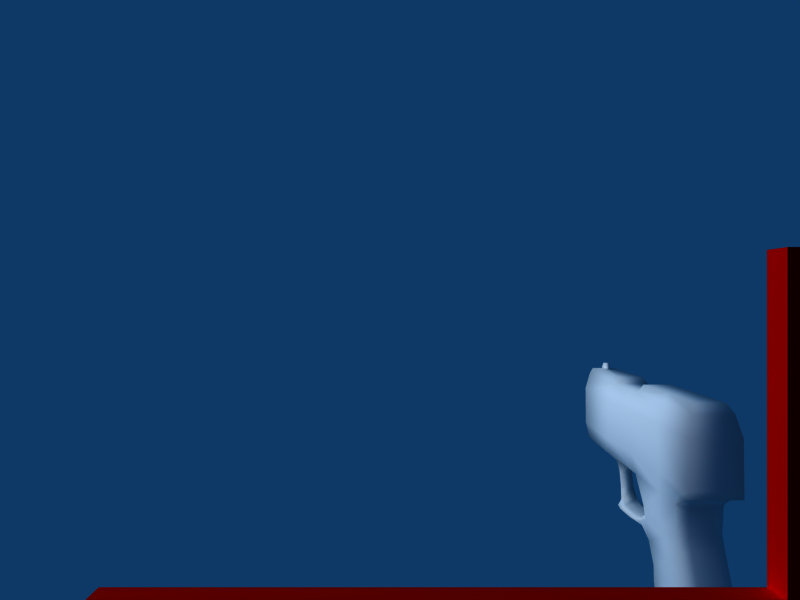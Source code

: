 # Source: pistol.blend  (saved by Blender 2.46.0; exported with 4.5.12 LTS)
import bpy
from mathutils import Matrix  # noqa: F401  (used for matrix-valued properties, if any)

bpy.ops.wm.read_factory_settings(use_empty=True)
scene = bpy.context.scene
scene.name = 'Scene'

# ---- collections
col_collection_1 = bpy.data.collections.new('Collection 1'); scene.collection.children.link(col_collection_1)

# ---- materials (node trees are filled in below, after node groups)
mat_pistolmaterial = bpy.data.materials.new('PistolMaterial')
mat_pistolmaterial.alpha_threshold = 0.0
mat_pistolmaterial.roughness = 0.5
mat_pistolmaterial.line_color = (0.0, 0.0, 0.0, 1.0)
mat_material_001 = bpy.data.materials.new('Material.001')
mat_material_001.alpha_threshold = 0.0
mat_material_001.preview_render_type = 'SHADERBALL'
mat_material_001.diffuse_color = (1.0, 0.0, 0.0, 1.0)
mat_material_001.roughness = 0.5
mat_material_001.line_color = (0.0, 0.0, 0.0, 1.0)

# ---- material node trees

# ---- world
world_world = bpy.data.worlds.new('World'); scene.world = world_world
world_world.color = (0.05656, 0.2208, 0.4)
world_world.use_sun_shadow = False
world_world.sun_shadow_jitter_overblur = 0.0
world_world.cycles.sampling_method = 'MANUAL'
world_world.cycles.sample_map_resolution = 256

# ---- cameras
cam_camera_002 = bpy.data.cameras.new('Camera.002')
cam_camera_002.passepartout_alpha = 0.2
cam_camera_002.clip_end = 100.0
cam_camera_002.lens = 35.0
cam_camera_002.show_passepartout = False
cam_camera_002.show_safe_areas = True
cam_camera_002.dof.focus_distance = 0.0
cam_camera_002.dof.aperture_fstop = 128.0

# ---- lights
light_spot = bpy.data.lights.new('Spot', 'POINT')
light_spot.transmission_factor = 0.0
light_spot.cutoff_distance = 30.0
light_spot.energy = 100.0
light_spot.shadow_buffer_clip_start = 1.001
light_spot.shadow_soft_size = 1.0
light_spot.shadow_maximum_resolution = 0.006
light_spot.use_absolute_resolution = True
light_spot.cycles.use_multiple_importance_sampling = False

# ---- meshes
me_pistol = bpy.data.meshes.new('pistol')
me_pistol.from_pydata([(0.04632, 0.2007, -0.09808), (0.04003, 0.1206, -0.3376), (0.04047, 0.2007, -0.3383), (-0.04593, 0.2007, -0.09815), (-0.03926, 0.1206, -0.3377), (-0.0397, 0.2007, -0.3384), (-0.03251, 0.0857, -0.3311), (-0.0351, 0.08378, -0.1873), (0.03328, 0.0857, -0.331), (0.03563, 0.08378, -0.1873), (-0.02958, 0.2358, -0.3384), (-0.03056, 0.236, -0.09655), (0.03036, 0.2358, -0.3383), (0.03095, 0.236, -0.0965), (0.03558, 0.08359, -0.1252), (-0.03515, 0.08359, -0.1253), (-0.0463, 0.1186, -0.1041), (0.0467, 0.1186, -0.104), (-0.01531, 0.06619, -0.144), (0.01577, 0.06619, -0.144), (0.01578, 0.06608, -0.1627), (-0.01529, 0.06608, -0.1627), (-0.01193, 0.04439, -0.1519), (0.0124, 0.04439, -0.1518), (0.01246, 0.04474, -0.1435), (-0.012, 0.04474, -0.1436), (-0.01218, 0.0169, -0.1353), (0.01263, 0.0169, -0.1353), (0.01215, 0.01672, -0.1435), (-0.01168, 0.01672, -0.1436), (-0.01241, -0.003883, -0.1382), (0.01287, -0.003883, -0.1382), (0.01593, -0.005226, -0.1214), (-0.0155, -0.005226, -0.1215), (-0.02485, -0.01753, -0.117), (0.02527, -0.01753, -0.117), (0.01404, -0.01692, -0.136), (-0.01359, -0.01692, -0.136), (-0.01009, -0.02396, -0.1322), (0.01053, -0.02396, -0.1321), (0.01436, -0.02494, -0.1146), (-0.01395, -0.02494, -0.1146), (-0.01505, -0.02529, -0.09122), (0.01543, -0.02529, -0.09119), (0.02777, -0.01881, -0.09207), (-0.02739, -0.01881, -0.09211), (-0.01541, -0.01172, -0.09348), (0.01579, -0.01172, -0.09346), (0.01565, -0.01159, -0.06225), (-0.01531, -0.01159, -0.06228), (-0.02777, -0.01814, -0.06182), (0.0281, -0.01814, -0.06178), (0.01559, -0.02465, -0.06149), (-0.01526, -0.02465, -0.06152), (-0.01533, -0.02346, -0.02108), (0.0156, -0.02346, -0.02105), (0.0281, -0.0168, -0.0214), (-0.02783, -0.0168, -0.02144), (-0.01534, -0.01032, -0.02183), (0.01561, -0.01032, -0.02181), (0.01588, -0.007044, 0.01141), (-0.01566, -0.007044, 0.01138), (-0.02796, -0.01378, 0.01263), (0.02817, -0.01378, 0.01268), (0.01587, -0.0213, 0.01413), (-0.01566, -0.0213, 0.0141), (-0.01827, -0.01829, 0.05153), (0.01842, -0.01829, 0.05156), (0.02924, -0.005224, 0.04585), (-0.02908, -0.005224, 0.0458), (-0.01826, 0.005288, 0.04128), (0.01843, 0.005288, 0.04131), (0.03087, 0.03195, 0.07008), (-0.03075, 0.03195, 0.07003), (0.03078, -0.02373, 0.1012), (-0.03071, -0.02373, 0.1011), (0.0245, 0.2486, -0.1113), (0.02468, 0.2486, -0.3331), (-0.02409, 0.2486, -0.1113), (-0.02392, 0.2486, -0.3331), (0.04526, 0.121, 0.03844), (-0.04508, 0.121, 0.03837), (-0.03516, 0.08178, 0.03707), (0.03533, 0.08178, 0.03712), (0.03157, 0.2361, 0.03872), (-0.0314, 0.2361, 0.03867), (-0.04656, 0.2007, 0.03891), (0.04673, 0.2007, 0.03898), (0.04666, 0.2001, 0.1885), (-0.04673, 0.2001, 0.1885), (-0.03525, 0.2354, 0.1878), (0.03519, 0.2354, 0.1879), (0.03917, 0.0811, 0.1835), (-0.03924, 0.0811, 0.1834), (-0.04499, 0.1173, 0.1957), (0.04491, 0.1173, 0.1958), (0.02542, 0.2506, 0.187), (-0.02548, 0.2506, 0.187), (-0.0243, 0.2508, 0.05016), (0.02446, 0.2508, 0.0502), (-0.02469, 0.2497, 0.3026), (0.02444, 0.2497, 0.3026), (0.04137, 0.1187, 0.3277), (-0.04166, 0.1187, 0.3276), (-0.04314, 0.1051, 0.324), (0.04285, 0.1051, 0.3241), (0.03213, 0.2348, 0.317), (-0.03241, 0.2348, 0.317), (-0.04117, 0.1996, 0.3268), (0.04088, 0.1996, 0.3268), (-0.04443, 0.1037, 0.2929), (0.04419, 0.1037, 0.293), (-0.0001438, 0.1052, 0.3247), (-0.000121, 0.102, 0.2964), (-0.03859, 0.08177, 0.2602), (0.0384, 0.08177, 0.2603), (0.02261, 0.1023, 0.298), (-9.879e-05, 0.0796, 0.2685), (-0.02285, 0.1023, 0.2979), (0.01951, 0.0796, 0.2685), (-0.01971, 0.0796, 0.2685), (-0.01944, 0.03488, 0.2677), (0.01924, 0.03488, 0.2677), (-9.83e-05, 0.03488, 0.268), (0.03649, 0.03508, 0.2584), (-0.03667, 0.03508, 0.2583), (-0.03854, 0.03536, 0.1834), (0.03848, 0.03536, 0.1835), (0.03844, 0.009826, 0.1953), (-0.03852, 0.009826, 0.1952), (-0.03663, 0.009411, 0.2701), (0.03643, 0.009411, 0.2702), (-0.0001076, 0.009337, 0.2795), (0.01922, 0.009339, 0.2792), (-0.01943, 0.009339, 0.2792), (-0.03128, 0.008173, 0.08339), (0.03138, 0.008173, 0.08344), (-0.01945, -0.02398, 0.2982), (0.0192, -0.02398, 0.2982), (-0.0001227, -0.02398, 0.2985), (0.03641, -0.02391, 0.2891), (-0.03664, -0.02391, 0.2891), (-0.03854, -0.02348, 0.2141), (0.03843, -0.02348, 0.2142), (0.03835, -0.05983, 0.2336), (-0.03849, -0.05983, 0.2335), (-0.03666, -0.06024, 0.3084), (0.0364, -0.06024, 0.3084), (-0.0001383, -0.06031, 0.3178), (0.01919, -0.06031, 0.3175), (-0.01946, -0.06031, 0.3175), (-0.03005, -0.06063, 0.1256), (0.03009, -0.06063, 0.1256), (0.03002, -0.08897, 0.1274), (-0.03, -0.08897, 0.1273), (-0.01947, -0.08776, 0.3292), (0.01918, -0.08776, 0.3293), (-0.0001475, -0.08776, 0.3296), (0.03639, -0.08769, 0.3201), (-0.03667, -0.08769, 0.3201), (-0.0385, -0.08739, 0.2437), (0.03834, -0.08739, 0.2438), (0.03833, -0.1221, 0.254), (-0.03851, -0.1221, 0.2539), (-0.03667, -0.1223, 0.329), (0.03638, -0.1223, 0.329), (-0.0001548, -0.1224, 0.3384), (0.01917, -0.1224, 0.3381), (-0.01948, -0.1224, 0.3381), (-0.03001, -0.1255, 0.1434), (0.03001, -0.1255, 0.1435), (0.03, -0.1892, 0.155), (-0.03002, -0.1892, 0.155), (-0.01948, -0.182, 0.3356), (0.01917, -0.182, 0.3356), (-0.0001527, -0.182, 0.3359), (0.03638, -0.1818, 0.3269), (-0.03667, -0.1818, 0.3268), (-0.03851, -0.1817, 0.2553), (0.03833, -0.1817, 0.2554), (0.03827, -0.2244, 0.2436), (-0.03842, -0.2244, 0.2435), (-0.03663, -0.2209, 0.3119), (0.03637, -0.2209, 0.3119), (-0.0001403, -0.2208, 0.3206), (0.01918, -0.2208, 0.3203), (-0.01946, -0.2208, 0.3202), (-0.02989, -0.2494, 0.1497), (0.02988, -0.2494, 0.1497), (0.02698, -0.264, 0.1938), (-0.02705, -0.264, 0.1938), (-0.01949, -0.2346, 0.2938), (0.01926, -0.2346, 0.2938), (-0.0001188, -0.2347, 0.2936), (0.03565, -0.2344, 0.2926), (-0.03589, -0.2344, 0.2925), (-0.0211, -0.2456, 0.2447), (0.02094, -0.2456, 0.2448), (-7.566e-05, -0.2475, 0.2398), (-0.03631, -0.2433, 0.2448), (0.03615, -0.2433, 0.2449), (0.004243, 0.2486, -0.286), (0.004277, 0.2486, -0.3286), (-0.003552, 0.2486, -0.286), (-0.003518, 0.2486, -0.3286), (-0.003518, 0.2524, -0.3286), (-0.003551, 0.2524, -0.2876), (0.004277, 0.2524, -0.3286), (0.004244, 0.2524, -0.2876), (0.004249, 0.264, -0.2929), (0.004266, 0.2624, -0.3147), (-0.003547, 0.264, -0.2929), (-0.003529, 0.2624, -0.3147)], [], [(0, 17, 1, 2), (3, 5, 4, 16), (1, 4, 5, 2), (16, 4, 6, 7), (4, 1, 8, 6), (1, 17, 9, 8), (9, 7, 6, 8), (5, 3, 11, 10), (2, 5, 10, 12), (0, 2, 12, 13), (9, 17, 14), (16, 7, 15), (15, 7, 21, 18), (14, 15, 18, 19), (9, 14, 19, 20), (7, 9, 20, 21), (21, 20, 23, 22), (20, 19, 24, 23), (19, 18, 25, 24), (18, 21, 22, 25), (25, 22, 29, 26), (24, 25, 26, 27), (23, 24, 27, 28), (22, 23, 28, 29), (29, 28, 31, 30), (28, 27, 32, 31), (27, 26, 33, 32), (26, 29, 30, 33), (33, 30, 37, 34), (31, 32, 35, 36), (30, 31, 36, 37), (37, 36, 39, 38), (36, 35, 40, 39), (34, 37, 38, 41), (38, 39, 40, 41), (41, 40, 43, 42), (34, 41, 42, 45), (40, 35, 44, 43), (35, 32, 47, 44), (33, 34, 45, 46), (32, 33, 46, 47), (47, 46, 49, 48), (46, 45, 50, 49), (44, 47, 48, 51), (43, 44, 51, 52), (45, 42, 53, 50), (42, 43, 52, 53), (53, 52, 55, 54), (50, 53, 54, 57), (52, 51, 56, 55), (51, 48, 59, 56), (49, 50, 57, 58), (48, 49, 58, 59), (59, 58, 61, 60), (58, 57, 62, 61), (56, 59, 60, 63), (55, 56, 63, 64), (57, 54, 65, 62), (54, 55, 64, 65), (65, 64, 67, 66), (62, 65, 66, 69), (64, 63, 68, 67), (63, 60, 71, 68), (61, 62, 69, 70), (60, 61, 70, 71), (71, 70, 73, 72), (70, 69, 135, 73), (68, 71, 72, 136), (67, 68, 136, 74), (69, 66, 75, 135), (66, 67, 74, 75), (13, 12, 77, 76), (11, 13, 76, 78), (12, 10, 79, 77), (10, 11, 78, 79), (17, 0, 87, 80), (3, 16, 81, 86), (16, 15, 82, 81), (15, 14, 83, 82), (14, 17, 80, 83), (13, 11, 85, 84), (0, 13, 84, 87), (11, 3, 86, 85), (85, 86, 89, 90), (87, 84, 91, 88), (83, 80, 95, 92), (81, 82, 93, 94), (86, 81, 94, 89), (80, 87, 88, 95), (91, 84, 99, 96), (85, 90, 97, 98), (84, 85, 98, 99), (99, 98, 97, 96), (97, 90, 107, 100), (96, 97, 100, 101), (91, 96, 101, 106), (95, 88, 109, 102), (89, 94, 103, 108), (88, 91, 106, 109), (90, 89, 108, 107), (109, 108, 103, 102), (108, 109, 106, 107), (107, 106, 101, 100), (110, 103, 94), (110, 104, 103), (111, 95, 102), (105, 111, 102), (112, 102, 103), (104, 112, 103), (112, 105, 102), (93, 114, 94), (114, 110, 94), (119, 115, 111, 116), (117, 119, 116, 113), (120, 117, 113, 118), (114, 120, 118, 110), (116, 105, 112), (113, 116, 112), (116, 111, 105), (118, 112, 104), (110, 118, 104), (118, 113, 112), (111, 115, 95), (115, 92, 95), (120, 114, 125, 121), (117, 120, 121, 123), (119, 117, 123, 122), (115, 119, 122, 124), (92, 115, 124, 127), (114, 93, 126, 125), (93, 82, 73, 126), (83, 92, 127, 72), (82, 83, 72, 73), (126, 73, 135, 129), (72, 127, 128, 136), (125, 126, 129, 130), (127, 124, 131, 128), (124, 122, 133, 131), (122, 123, 132, 133), (123, 121, 134, 132), (121, 125, 130, 134), (134, 130, 141, 137), (132, 134, 137, 139), (133, 132, 139, 138), (131, 133, 138, 140), (128, 131, 140, 143), (130, 129, 142, 141), (136, 128, 143, 74), (129, 135, 75, 142), (74, 143, 144, 152), (142, 75, 151, 145), (141, 142, 145, 146), (143, 140, 147, 144), (140, 138, 149, 147), (138, 139, 148, 149), (139, 137, 150, 148), (137, 141, 146, 150), (75, 74, 152, 151), (151, 152, 153, 154), (150, 146, 159, 155), (148, 150, 155, 157), (149, 148, 157, 156), (147, 149, 156, 158), (144, 147, 158, 161), (146, 145, 160, 159), (145, 151, 154, 160), (152, 144, 161, 153), (153, 161, 162, 170), (160, 154, 169, 163), (159, 160, 163, 164), (161, 158, 165, 162), (158, 156, 167, 165), (156, 157, 166, 167), (157, 155, 168, 166), (155, 159, 164, 168), (154, 153, 170, 169), (169, 170, 171, 172), (168, 164, 177, 173), (166, 168, 173, 175), (167, 166, 175, 174), (165, 167, 174, 176), (162, 165, 176, 179), (164, 163, 178, 177), (163, 169, 172, 178), (170, 162, 179, 171), (171, 179, 180, 188), (178, 172, 187, 181), (177, 178, 181, 182), (179, 176, 183, 180), (176, 174, 185, 183), (174, 175, 184, 185), (175, 173, 186, 184), (173, 177, 182, 186), (172, 171, 188, 187), (187, 188, 189, 190), (186, 182, 195, 191), (184, 186, 191, 193), (185, 184, 193, 192), (183, 185, 192, 194), (180, 183, 194, 200), (182, 181, 199, 195), (181, 187, 190, 199), (188, 180, 200, 189), (198, 190, 189), (200, 197, 189), (197, 198, 189), (198, 196, 190), (196, 199, 190), (197, 200, 194, 192), (198, 197, 192, 193), (196, 198, 193, 191), (199, 196, 191, 195), (76, 77, 202, 201), (78, 76, 201, 203), (77, 79, 204, 202), (79, 78, 203, 204), (204, 203, 206, 205), (202, 204, 205, 207), (203, 201, 208, 206), (201, 202, 207, 208), (208, 207, 210, 209), (206, 208, 209, 211), (207, 205, 212, 210), (205, 206, 211, 212), (211, 209, 210, 212)])
me_pistol.polygons.foreach_set('use_smooth', [True] * 225)
_uv = me_pistol.uv_layers.new(name='UVTex')
_uv.uv.foreach_set('vector', [0.3669, 0.1894, 0.3596, 0.07231, 0.02582, 0.07108, 0.02348, 0.1857, 0.3676, 0.1939, 0.02137, 0.1937, 0.02254, 0.07812, 0.3591, 0.0759, 0.3194, 0.5042, 0.4795, 0.5034, 0.4812, 0.6649, 0.3194, 0.6658, 0.3591, 0.0759, 0.02254, 0.07812, 0.0318, 0.02679, 0.239, 0.02391, 0.4795, 0.5034, 0.3194, 0.5042, 0.3327, 0.4323, 0.4655, 0.4316, 0.02582, 0.07108, 0.3596, 0.07231, 0.2411, 0.01953, 0.03553, 0.02027, 0.3643, 0.9012, 0.3647, 0.8455, 0.2514, 0.8466, 0.251, 0.8984, 0.02137, 0.1937, 0.3676, 0.1939, 0.3696, 0.2494, 0.02099, 0.2464, 0.3194, 0.6658, 0.4812, 0.6649, 0.4612, 0.7359, 0.3402, 0.7366, 0.3669, 0.1894, 0.02348, 0.1857, 0.02257, 0.238, 0.3683, 0.2445, 0.2411, 0.01953, 0.3596, 0.07231, 0.3298, 0.0197, 0.3591, 0.0759, 0.239, 0.02391, 0.3285, 0.02316, 0.6953, 0.6877, 0.6953, 0.6877, 0.6778, 0.7158, 0.7131, 0.763, 0.7131, 0.763, 0.6778, 0.7158, 0.6104, 0.7209, 0.7131, 0.763, 0.5202, 0.6991, 0.5951, 0.7803, 0.6104, 0.7209, 0.5847, 0.6994, 0.02741, 0.7919, 0.02741, 0.8345, 0.04565, 0.8226, 0.04565, 0.8039, 0.04565, 0.8039, 0.04565, 0.8226, 0.06024, 0.8205, 0.06024, 0.8059, 0.5847, 0.6994, 0.6104, 0.7209, 0.6209, 0.6807, 0.6089, 0.6798, 0.6104, 0.7209, 0.6778, 0.7158, 0.6606, 0.6782, 0.6209, 0.6807, 0.6778, 0.7158, 0.6953, 0.6877, 0.672, 0.6759, 0.6606, 0.6782, 0.6606, 0.6782, 0.672, 0.6759, 0.6673, 0.6391, 0.6571, 0.635, 0.6209, 0.6807, 0.6606, 0.6782, 0.6571, 0.635, 0.6209, 0.6364, 0.6089, 0.6798, 0.6209, 0.6807, 0.6209, 0.6364, 0.6107, 0.6417, 0.06024, 0.8059, 0.06024, 0.8205, 0.07762, 0.8204, 0.07762, 0.806, 0.07762, 0.806, 0.07762, 0.8204, 0.09043, 0.8208, 0.09043, 0.8056, 0.6107, 0.6417, 0.6209, 0.6364, 0.6123, 0.5966, 0.5993, 0.6172, 0.6209, 0.6364, 0.6571, 0.635, 0.6614, 0.5952, 0.6123, 0.5966, 0.6571, 0.635, 0.6673, 0.6391, 0.6758, 0.6146, 0.6614, 0.5952, 0.6614, 0.5952, 0.6758, 0.6146, 0.6861, 0.604, 0.6772, 0.5797, 0.5993, 0.6172, 0.6123, 0.5966, 0.5961, 0.5813, 0.5878, 0.6068, 0.09043, 0.8056, 0.09043, 0.8208, 0.09838, 0.8215, 0.09838, 0.8049, 0.09838, 0.8049, 0.09838, 0.8215, 0.1032, 0.8194, 0.1032, 0.807, 0.5878, 0.6068, 0.5961, 0.5813, 0.5802, 0.5786, 0.578, 0.6011, 0.6772, 0.5797, 0.6861, 0.604, 0.6953, 0.5982, 0.6926, 0.5769, 0.1032, 0.807, 0.1032, 0.8194, 0.1138, 0.8217, 0.1138, 0.8047, 0.1138, 0.8047, 0.1138, 0.8217, 0.1279, 0.8224, 0.1279, 0.804, 0.6772, 0.5797, 0.6926, 0.5769, 0.6915, 0.5498, 0.6751, 0.551, 0.5802, 0.5786, 0.5961, 0.5813, 0.5981, 0.5516, 0.5812, 0.5504, 0.5961, 0.5813, 0.6123, 0.5966, 0.616, 0.5556, 0.5981, 0.5516, 0.6614, 0.5952, 0.6772, 0.5797, 0.6751, 0.551, 0.6577, 0.555, 0.6123, 0.5966, 0.6614, 0.5952, 0.6577, 0.555, 0.616, 0.5556, 0.616, 0.5556, 0.6577, 0.555, 0.6564, 0.5147, 0.6171, 0.5146, 0.6577, 0.555, 0.6751, 0.551, 0.6742, 0.5141, 0.6564, 0.5147, 0.5981, 0.5516, 0.616, 0.5556, 0.6171, 0.5146, 0.5991, 0.514, 0.5812, 0.5504, 0.5981, 0.5516, 0.5991, 0.514, 0.5816, 0.514, 0.6751, 0.551, 0.6915, 0.5498, 0.6914, 0.5142, 0.6742, 0.5141, 0.1279, 0.804, 0.1279, 0.8224, 0.1457, 0.8225, 0.1457, 0.8039, 0.1457, 0.8039, 0.1457, 0.8225, 0.1701, 0.8225, 0.1701, 0.8039, 0.6742, 0.5141, 0.6914, 0.5142, 0.6935, 0.4646, 0.6758, 0.4631, 0.5816, 0.514, 0.5991, 0.514, 0.598, 0.4628, 0.5801, 0.464, 0.5991, 0.514, 0.6171, 0.5146, 0.6164, 0.462, 0.598, 0.4628, 0.6564, 0.5147, 0.6742, 0.5141, 0.6758, 0.4631, 0.6575, 0.4621, 0.6171, 0.5146, 0.6564, 0.5147, 0.6575, 0.4621, 0.6164, 0.462, 0.6164, 0.462, 0.6575, 0.4621, 0.6606, 0.4155, 0.6138, 0.4151, 0.6575, 0.4621, 0.6758, 0.4631, 0.6804, 0.4178, 0.6606, 0.4155, 0.598, 0.4628, 0.6164, 0.462, 0.6138, 0.4151, 0.594, 0.417, 0.5801, 0.464, 0.598, 0.4628, 0.594, 0.417, 0.5749, 0.42, 0.6758, 0.4631, 0.6935, 0.4646, 0.6993, 0.4212, 0.6804, 0.4178, 0.1701, 0.8039, 0.1701, 0.8225, 0.1913, 0.8227, 0.1913, 0.8037, 0.1913, 0.8037, 0.1913, 0.8227, 0.2139, 0.8243, 0.2139, 0.8022, 0.6804, 0.4178, 0.6993, 0.4212, 0.715, 0.3751, 0.6912, 0.3696, 0.5749, 0.42, 0.594, 0.417, 0.5853, 0.369, 0.5609, 0.3731, 0.594, 0.417, 0.6138, 0.4151, 0.609, 0.3659, 0.5853, 0.369, 0.6606, 0.4155, 0.6804, 0.4178, 0.6912, 0.3696, 0.6676, 0.3648, 0.6138, 0.4151, 0.6606, 0.4155, 0.6676, 0.3648, 0.609, 0.3659, 0.609, 0.3659, 0.6676, 0.3648, 0.6809, 0.3076, 0.6012, 0.3058, 0.6676, 0.3648, 0.6912, 0.3696, 0.7109, 0.3193, 0.6809, 0.3076, 0.5853, 0.369, 0.609, 0.3659, 0.6012, 0.3058, 0.5689, 0.3157, 0.5609, 0.3731, 0.5853, 0.369, 0.5689, 0.3157, 0.5202, 0.3178, 0.6912, 0.3696, 0.715, 0.3751, 0.7577, 0.3244, 0.7109, 0.3193, 0.2139, 0.8022, 0.2139, 0.8243, 0.2439, 0.8317, 0.2439, 0.7947, 0.3683, 0.2445, 0.02257, 0.238, 0.03448, 0.2781, 0.3251, 0.2836, 0.6047, 0.9239, 0.6044, 0.9813, 0.5863, 0.9752, 0.5866, 0.9299, 0.3402, 0.7366, 0.4612, 0.7359, 0.4499, 0.7639, 0.3518, 0.7644, 0.02099, 0.2464, 0.3696, 0.2494, 0.3265, 0.2892, 0.03341, 0.2867, 0.3596, 0.07231, 0.3669, 0.1894, 0.5624, 0.1914, 0.5628, 0.07738, 0.3676, 0.1939, 0.3591, 0.0759, 0.564, 0.0789, 0.5648, 0.1939, 0.3591, 0.0759, 0.3285, 0.02316, 0.5621, 0.02059, 0.564, 0.0789, 0.04198, 0.7798, 0.04198, 0.7256, 0.1664, 0.7257, 0.1664, 0.7797, 0.3298, 0.0197, 0.3596, 0.07231, 0.5628, 0.07738, 0.5615, 0.01953, 0.6044, 0.9813, 0.6047, 0.9239, 0.7308, 0.9239, 0.7305, 0.9827, 0.3669, 0.1894, 0.3683, 0.2445, 0.5614, 0.2465, 0.5624, 0.1914, 0.3696, 0.2494, 0.3676, 0.1939, 0.5648, 0.1939, 0.5644, 0.2494, 0.5644, 0.2494, 0.5648, 0.1939, 0.78, 0.193, 0.7792, 0.2463, 0.5624, 0.1914, 0.5614, 0.2465, 0.7745, 0.2456, 0.7758, 0.1927, 0.5615, 0.01953, 0.5628, 0.07738, 0.7879, 0.07472, 0.7708, 0.02215, 0.564, 0.0789, 0.5621, 0.02059, 0.7732, 0.02106, 0.7909, 0.07388, 0.5648, 0.1939, 0.564, 0.0789, 0.7909, 0.07388, 0.78, 0.193, 0.5628, 0.07738, 0.5624, 0.1914, 0.7758, 0.1927, 0.7879, 0.07472, 0.7745, 0.2456, 0.5614, 0.2465, 0.5792, 0.2721, 0.7734, 0.2713, 0.5644, 0.2494, 0.7792, 0.2463, 0.7783, 0.2723, 0.5825, 0.2751, 0.7305, 0.9827, 0.7308, 0.9239, 0.7482, 0.9307, 0.7479, 0.9761, 0.7479, 0.9761, 0.7482, 0.9307, 0.8758, 0.9303, 0.8755, 0.9778, 0.7783, 0.2723, 0.7792, 0.2463, 0.9651, 0.2458, 0.9446, 0.2701, 0.8755, 0.9778, 0.8758, 0.9303, 0.9836, 0.9317, 0.9834, 0.9776, 0.7745, 0.2456, 0.7734, 0.2713, 0.9384, 0.2709, 0.9589, 0.247, 0.7879, 0.07472, 0.7758, 0.1927, 0.9732, 0.1951, 0.9762, 0.07966, 0.78, 0.193, 0.7909, 0.07388, 0.9808, 0.07691, 0.979, 0.1933, 0.7758, 0.1927, 0.7745, 0.2456, 0.9589, 0.247, 0.9732, 0.1951, 0.7792, 0.2463, 0.78, 0.193, 0.979, 0.1933, 0.9651, 0.2458, 0.9459, 0.6395, 0.7802, 0.6399, 0.7788, 0.4765, 0.9465, 0.4761, 0.7802, 0.6399, 0.9459, 0.6395, 0.9284, 0.7134, 0.798, 0.7137, 0.798, 0.7137, 0.9284, 0.7134, 0.9129, 0.7553, 0.8137, 0.7555, 0.9309, 0.0548, 0.9808, 0.07691, 0.7909, 0.07388, 0.9309, 0.0548, 0.9757, 0.05712, 0.9808, 0.07691, 0.927, 0.05722, 0.7879, 0.07472, 0.9762, 0.07966, 0.9714, 0.05999, 0.927, 0.05722, 0.9762, 0.07966, 0.8625, 0.4483, 0.9465, 0.4761, 0.7788, 0.4765, 0.7757, 0.448, 0.8625, 0.4483, 0.7788, 0.4765, 0.8625, 0.4483, 0.9494, 0.4476, 0.9465, 0.4761, 0.7732, 0.02106, 0.8839, 0.02213, 0.7909, 0.07388, 0.8839, 0.02213, 0.9309, 0.0548, 0.7909, 0.07388, 0.8098, 0.8179, 0.8082, 0.7884, 0.8604, 0.7874, 0.8633, 0.8162, 0.8099, 0.8466, 0.8098, 0.8179, 0.8633, 0.8162, 0.8607, 0.8466, 0.8098, 0.8753, 0.8099, 0.8466, 0.8607, 0.8466, 0.8633, 0.8771, 0.8082, 0.9048, 0.8098, 0.8753, 0.8633, 0.8771, 0.8604, 0.9058, 0.8633, 0.8162, 0.8993, 0.7924, 0.8976, 0.8466, 0.8607, 0.8466, 0.8633, 0.8162, 0.8976, 0.8466, 0.8633, 0.8162, 0.8604, 0.7874, 0.8993, 0.7924, 0.8633, 0.8771, 0.8976, 0.8466, 0.8993, 0.9008, 0.8604, 0.9058, 0.8633, 0.8771, 0.8993, 0.9008, 0.8633, 0.8771, 0.8607, 0.8466, 0.8976, 0.8466, 0.927, 0.05722, 0.8806, 0.02434, 0.7879, 0.07472, 0.8806, 0.02434, 0.7708, 0.02215, 0.7879, 0.07472, 0.8098, 0.8753, 0.8082, 0.9048, 0.7456, 0.9008, 0.7441, 0.8743, 0.8099, 0.8466, 0.8098, 0.8753, 0.7441, 0.8743, 0.7446, 0.8466, 0.8098, 0.8179, 0.8099, 0.8466, 0.7446, 0.8466, 0.7441, 0.8189, 0.8082, 0.7884, 0.8098, 0.8179, 0.7441, 0.8189, 0.7456, 0.7925, 0.1582, 0.7025, 0.2325, 0.7031, 0.2306, 0.6579, 0.1582, 0.6582, 0.2309, 0.7064, 0.1566, 0.7054, 0.1568, 0.6612, 0.2293, 0.6612, 0.1566, 0.7054, 0.01508, 0.7057, 0.04694, 0.6573, 0.1568, 0.6612, 0.01667, 0.7034, 0.1582, 0.7025, 0.1582, 0.6582, 0.0483, 0.6549, 0.1664, 0.7797, 0.1664, 0.7257, 0.2121, 0.7291, 0.2121, 0.7763, 0.1568, 0.6612, 0.04694, 0.6573, 0.05997, 0.6344, 0.1683, 0.6365, 0.0483, 0.6549, 0.1582, 0.6582, 0.1696, 0.6335, 0.06123, 0.6319, 0.2293, 0.6612, 0.1568, 0.6612, 0.1683, 0.6365, 0.2407, 0.6364, 0.1582, 0.6582, 0.2306, 0.6579, 0.242, 0.6331, 0.1696, 0.6335, 0.7456, 0.7925, 0.7441, 0.8189, 0.7053, 0.8205, 0.7095, 0.7955, 0.7441, 0.8189, 0.7446, 0.8466, 0.7055, 0.8466, 0.7053, 0.8205, 0.7446, 0.8466, 0.7441, 0.8743, 0.7053, 0.8727, 0.7055, 0.8466, 0.7441, 0.8743, 0.7456, 0.9008, 0.7095, 0.8977, 0.7053, 0.8727, 0.7053, 0.8727, 0.7095, 0.8977, 0.6602, 0.8961, 0.6549, 0.8716, 0.7055, 0.8466, 0.7053, 0.8727, 0.6549, 0.8716, 0.6549, 0.8466, 0.7053, 0.8205, 0.7055, 0.8466, 0.6549, 0.8466, 0.6549, 0.8216, 0.7095, 0.7955, 0.7053, 0.8205, 0.6549, 0.8216, 0.6602, 0.7972, 0.1696, 0.6335, 0.242, 0.6331, 0.2603, 0.6008, 0.1878, 0.6013, 0.2407, 0.6364, 0.1683, 0.6365, 0.1867, 0.6044, 0.2592, 0.6043, 0.06123, 0.6319, 0.1696, 0.6335, 0.1878, 0.6013, 0.07831, 0.601, 0.1683, 0.6365, 0.05997, 0.6344, 0.0772, 0.6036, 0.1867, 0.6044, 0.07831, 0.601, 0.1878, 0.6013, 0.2065, 0.5661, 0.1018, 0.5653, 0.1867, 0.6044, 0.0772, 0.6036, 0.1009, 0.568, 0.2056, 0.5693, 0.2592, 0.6043, 0.1867, 0.6044, 0.2056, 0.5693, 0.278, 0.5692, 0.1878, 0.6013, 0.2603, 0.6008, 0.2789, 0.5657, 0.2065, 0.5661, 0.6602, 0.7972, 0.6549, 0.8216, 0.6025, 0.8221, 0.6072, 0.7978, 0.6549, 0.8216, 0.6549, 0.8466, 0.6024, 0.8466, 0.6025, 0.8221, 0.6549, 0.8466, 0.6549, 0.8716, 0.6025, 0.8711, 0.6024, 0.8466, 0.6549, 0.8716, 0.6602, 0.8961, 0.6072, 0.8955, 0.6025, 0.8711, 0.2258, 0.8494, 0.2258, 0.9006, 0.189, 0.9, 0.189, 0.85, 0.189, 0.85, 0.189, 0.9, 0.1654, 0.9, 0.1654, 0.8501, 0.6025, 0.8711, 0.6072, 0.8955, 0.5687, 0.8951, 0.5651, 0.8707, 0.6024, 0.8466, 0.6025, 0.8711, 0.5651, 0.8707, 0.5651, 0.8466, 0.6025, 0.8221, 0.6024, 0.8466, 0.5651, 0.8466, 0.5651, 0.8226, 0.6072, 0.7978, 0.6025, 0.8221, 0.5651, 0.8226, 0.5687, 0.7982, 0.2065, 0.5661, 0.2789, 0.5657, 0.2902, 0.5392, 0.2164, 0.5395, 0.278, 0.5692, 0.2056, 0.5693, 0.2155, 0.5427, 0.2894, 0.5427, 0.2056, 0.5693, 0.1009, 0.568, 0.1027, 0.5406, 0.2155, 0.5427, 0.1018, 0.5653, 0.2065, 0.5661, 0.2164, 0.5395, 0.1036, 0.5379, 0.1036, 0.5379, 0.2164, 0.5395, 0.2262, 0.5059, 0.1191, 0.5026, 0.2155, 0.5427, 0.1027, 0.5406, 0.1184, 0.5053, 0.2255, 0.5091, 0.2894, 0.5427, 0.2155, 0.5427, 0.2255, 0.5091, 0.2981, 0.5093, 0.2164, 0.5395, 0.2902, 0.5392, 0.2988, 0.5057, 0.2262, 0.5059, 0.5687, 0.7982, 0.5651, 0.8226, 0.5214, 0.8233, 0.5226, 0.7986, 0.5651, 0.8226, 0.5651, 0.8466, 0.5214, 0.8466, 0.5214, 0.8233, 0.5651, 0.8466, 0.5651, 0.8707, 0.5214, 0.87, 0.5214, 0.8466, 0.5651, 0.8707, 0.5687, 0.8951, 0.5226, 0.8946, 0.5214, 0.87, 0.1654, 0.8501, 0.1654, 0.9, 0.1322, 0.9, 0.1322, 0.8501, 0.1322, 0.8501, 0.1322, 0.9, 0.07842, 0.9, 0.07842, 0.8501, 0.5214, 0.87, 0.5226, 0.8946, 0.4474, 0.8941, 0.4492, 0.8703, 0.5214, 0.8466, 0.5214, 0.87, 0.4492, 0.8703, 0.4493, 0.8466, 0.5214, 0.8233, 0.5214, 0.8466, 0.4493, 0.8466, 0.4492, 0.823, 0.5226, 0.7986, 0.5214, 0.8233, 0.4492, 0.823, 0.4474, 0.7992, 0.2262, 0.5059, 0.2988, 0.5057, 0.2967, 0.4481, 0.2276, 0.4483, 0.2981, 0.5093, 0.2255, 0.5091, 0.2272, 0.4516, 0.2963, 0.4517, 0.2255, 0.5091, 0.1184, 0.5053, 0.1299, 0.4439, 0.2272, 0.4516, 0.1191, 0.5026, 0.2262, 0.5059, 0.2276, 0.4483, 0.1303, 0.441, 0.1303, 0.441, 0.2276, 0.4483, 0.2162, 0.407, 0.1252, 0.3827, 0.2272, 0.4516, 0.1299, 0.4439, 0.1251, 0.3855, 0.216, 0.4102, 0.2963, 0.4517, 0.2272, 0.4516, 0.216, 0.4102, 0.2821, 0.414, 0.2276, 0.4483, 0.2967, 0.4481, 0.2823, 0.4104, 0.2162, 0.407, 0.4474, 0.7992, 0.4492, 0.823, 0.3974, 0.8216, 0.3943, 0.7975, 0.4492, 0.823, 0.4493, 0.8466, 0.3971, 0.8466, 0.3974, 0.8216, 0.4493, 0.8466, 0.4492, 0.8703, 0.3974, 0.8716, 0.3971, 0.8466, 0.4492, 0.8703, 0.4474, 0.8941, 0.3943, 0.8957, 0.3974, 0.8716, 0.07842, 0.8501, 0.07842, 0.9, 0.02811, 0.8999, 0.02811, 0.8502, 0.03192, 0.9687, 0.03192, 0.9302, 0.06179, 0.932, 0.06179, 0.9668, 0.1485, 0.9618, 0.1437, 0.9732, 0.1285, 0.9725, 0.1293, 0.9619, 0.1486, 0.9494, 0.1485, 0.9618, 0.1293, 0.9619, 0.1292, 0.9494, 0.1485, 0.937, 0.1486, 0.9494, 0.1292, 0.9494, 0.1293, 0.937, 0.1437, 0.9257, 0.1485, 0.937, 0.1293, 0.937, 0.1285, 0.9264, 0.2162, 0.407, 0.2823, 0.4104, 0.2636, 0.3972, 0.2175, 0.3887, 0.2821, 0.414, 0.216, 0.4102, 0.2174, 0.3919, 0.2634, 0.4007, 0.216, 0.4102, 0.1251, 0.3855, 0.1677, 0.3709, 0.2174, 0.3919, 0.1252, 0.3827, 0.2162, 0.407, 0.2175, 0.3887, 0.1677, 0.3679, 0.09343, 0.9494, 0.06179, 0.9668, 0.06179, 0.932, 0.0973, 0.9259, 0.09682, 0.9358, 0.06179, 0.932, 0.09682, 0.9358, 0.09343, 0.9494, 0.06179, 0.932, 0.09343, 0.9494, 0.09682, 0.963, 0.06179, 0.9668, 0.09682, 0.963, 0.0973, 0.973, 0.06179, 0.9668, 0.09682, 0.9358, 0.0973, 0.9259, 0.1285, 0.9264, 0.1293, 0.937, 0.09343, 0.9494, 0.09682, 0.9358, 0.1293, 0.937, 0.1292, 0.9494, 0.09682, 0.963, 0.09343, 0.9494, 0.1292, 0.9494, 0.1293, 0.9619, 0.0973, 0.973, 0.09682, 0.963, 0.1293, 0.9619, 0.1285, 0.9725, 0.5863, 0.9752, 0.3544, 0.9829, 0.3689, 0.9547, 0.4265, 0.9548, 0.5866, 0.9299, 0.5863, 0.9752, 0.4265, 0.9548, 0.4273, 0.9421, 0.3544, 0.9829, 0.3547, 0.9196, 0.3685, 0.9422, 0.3689, 0.9547, 0.3547, 0.9196, 0.5866, 0.9299, 0.4273, 0.9421, 0.3685, 0.9422, 0.06016, 0.3043, 0.1497, 0.3039, 0.146, 0.3152, 0.05979, 0.3156, 0.1761, 0.329, 0.1763, 0.3175, 0.1819, 0.3176, 0.1817, 0.3291, 0.2645, 0.3189, 0.2643, 0.3305, 0.2582, 0.3304, 0.2584, 0.3188, 0.1528, 0.3057, 0.06073, 0.3061, 0.06039, 0.3176, 0.148, 0.3174, 0.148, 0.3174, 0.06039, 0.3176, 0.09019, 0.3388, 0.1368, 0.342, 0.2584, 0.3188, 0.2582, 0.3304, 0.2394, 0.33, 0.2396, 0.3185, 0.1817, 0.3291, 0.1819, 0.3176, 0.2072, 0.318, 0.2071, 0.3295, 0.05979, 0.3156, 0.146, 0.3152, 0.135, 0.3395, 0.08915, 0.3364, 0.2396, 0.3185, 0.2394, 0.33, 0.2071, 0.3295, 0.2072, 0.318])
me_pistol.materials.append(mat_pistolmaterial)
me_pistol.use_remesh_preserve_volume = False
me_pistol.use_remesh_preserve_attributes = False
me_pistol.use_mirror_vertex_groups = False
me_pistol.update()
me_cube_001 = bpy.data.meshes.new('Cube.001')
me_cube_001.from_pydata([(0.3195, 0.01146, -0.294), (0.3195, -0.01146, -0.294), (-0.1517, -0.01146, -0.294), (-0.1517, 0.01146, -0.294), (0.3195, 0.01146, -0.1557), (0.3195, -0.01146, -0.1557), (-0.1517, -0.01146, -0.1557), (-0.1517, 0.01146, -0.1557), (0.2172, 0.01146, 0.03055), (0.2172, -0.01146, 0.03055), (0.6884, -0.01146, 0.03055), (0.6884, 0.01146, 0.03055), (0.2172, 0.01146, -0.2423), (0.2172, -0.01146, -0.2423), (0.6884, -0.01146, -0.2423), (0.6884, 0.01146, -0.2423)], [], [(0, 1, 2, 3), (4, 7, 6, 5), (0, 4, 5, 1), (1, 5, 6, 2), (2, 6, 7, 3), (4, 0, 3, 7), (12, 8, 11, 15), (13, 9, 8, 12), (14, 10, 9, 13), (15, 11, 10, 14), (11, 8, 9, 10), (13, 12, 15, 14)])
me_cube_001.materials.append(mat_material_001)
me_cube_001.use_remesh_preserve_volume = False
me_cube_001.use_remesh_preserve_attributes = False
me_cube_001.use_mirror_vertex_groups = False
me_cube_001.update()

# ---- objects
ob_camera = bpy.data.objects.new('Camera', cam_camera_002)
ob_pistol = bpy.data.objects.new('pistol', me_pistol)
ob_lamp = bpy.data.objects.new('Lamp', light_spot)
ob_cube_001 = bpy.data.objects.new('Cube.001', me_cube_001)

# ---- transforms, parenting, visibility, modifiers, constraints
ob_camera.location = (0.0, 0.0, 0.096)
ob_camera.rotation_euler = (3.142, 0.0, 0.0)
ob_camera.scale = (0.1542, -0.1542, -0.1542)
ob_camera.lock_rotations_4d = False
ob_camera.empty_display_type = 'ARROWS'
ob_camera.color = (0.0, 0.0, 0.0, 1.0)
ob_camera.lineart.crease_threshold = 0.0
ob_pistol.location = (0.4786, -0.408, -1.406)
ob_pistol.lock_rotations_4d = False
ob_pistol.empty_display_type = 'ARROWS'
ob_pistol.color = (0.0, 0.0, 0.0, 1.0)
ob_pistol.lineart.crease_threshold = 0.0
ob_lamp.location = (-0.9628, 0.4484, -1.51)
ob_lamp.rotation_euler = (0.6503, 0.05522, 1.866)
ob_lamp.lock_rotations_4d = False
ob_lamp.empty_display_type = 'ARROWS'
ob_lamp.color = (0.0, 0.0, 0.0, 0.0)
ob_lamp.lineart.crease_threshold = 0.0
ob_cube_001.location = (-0.01462, -0.002711, -0.3219)
ob_cube_001.rotation_euler = (-1.571, -0.0, 0.0)
ob_cube_001.lock_rotations_4d = False
ob_cube_001.empty_display_type = 'ARROWS'
ob_cube_001.color = (0.0, 0.0, 0.0, 1.0)
ob_cube_001.lineart.crease_threshold = 0.0

# ---- collection membership
col_collection_1.objects.link(ob_camera)
col_collection_1.objects.link(ob_pistol)
col_collection_1.objects.link(ob_lamp)
col_collection_1.objects.link(ob_cube_001)

# ---- scene / render settings (as saved in the file)
scene.camera = ob_camera
scene.frame_start = 1; scene.frame_end = 250; scene.frame_set(1)
scene.render.engine = 'BLENDER_EEVEE_NEXT'
scene.render.image_settings.file_format = 'JPEG'
scene.render.image_settings.color_mode = 'RGB'
scene.render.image_settings.compression = 90
scene.render.resolution_x = 800
scene.render.resolution_y = 600
scene.render.pixel_aspect_x = 100.0
scene.render.pixel_aspect_y = 100.0
scene.render.fps = 25
scene.render.dither_intensity = 0.0
scene.render.use_compositing = False
scene.render.use_sequencer = False
scene.render.bake_margin = 2
scene.render.bake_bias = 0.0
scene.render.use_stamp_time = False
scene.render.use_stamp_date = False
scene.render.use_stamp_frame = False
scene.render.use_stamp_camera = False
scene.render.use_stamp_scene = False
scene.render.use_stamp_filename = False
scene.render.use_stamp_render_time = False
scene.render.stamp_font_size = 0
scene.cycles.use_denoising = False
scene.cycles.samples = 10
scene.cycles.sampling_pattern = 'TABULATED_SOBOL'
scene.cycles.light_sampling_threshold = 0.0
scene.cycles.use_adaptive_sampling = False
scene.cycles.use_light_tree = False
scene.cycles.blur_glossy = 0.0
scene.cycles.volume_bounces = 1
scene.cycles.pixel_filter_type = 'GAUSSIAN'
scene.cycles.sample_clamp_indirect = 0.0
scene.view_settings.view_transform = 'Raw'
bpy.context.view_layer.update()
